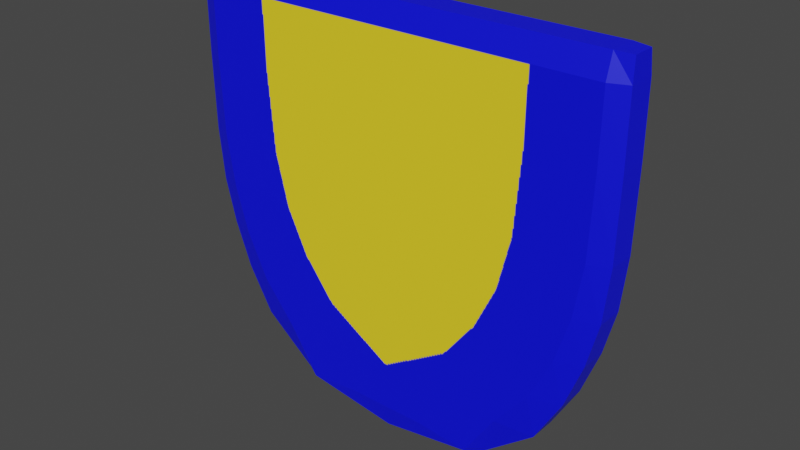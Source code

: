 # Source: Shield.blend  (saved by Blender 2.93.20; exported with 4.5.12 LTS)
import bpy
from mathutils import Matrix  # noqa: F401  (used for matrix-valued properties, if any)

bpy.ops.wm.read_factory_settings(use_empty=True)
scene = bpy.context.scene
scene.name = 'Scene'

# ---- collections
col_collection = bpy.data.collections.new('Collection'); scene.collection.children.link(col_collection)

# ---- images (referenced by path relative to the original .blend; pixels are not part of the script)
import os
ASSET_DIR = os.environ.get("B2B_ASSET_DIR", "")  # directory of the original .blend (textures are referenced by path, not embedded)
HERE = os.path.dirname(os.path.abspath(__file__))  # packed textures are extracted next to this script under _unpacked/

def load_image(name, relpath, width, height, colorspace="sRGB"):
    """Load a texture the original file referenced (path relative to the .blend, or extracted next to this script)."""
    p = next((c for c in (os.path.join(HERE, relpath), os.path.join(ASSET_DIR, relpath)) if relpath and os.path.exists(c)), "")
    if p:
        img = bpy.data.images.load(p, check_existing=True)
        img.name = name
    else:  # same state as the original file: an image datablock whose file is absent (Cycles renders it pink)
        img = bpy.data.images.new(name, width, height)
        img.source = "FILE"
        img.filepath = "//" + (relpath or name)
    img.colorspace_settings.name = colorspace
    return img
img_shield = load_image('Shield', '_unpacked/Shield.52acd685.png', 1024, 1024, 'sRGB')

# ---- materials (node trees are filled in below, after node groups)
mat_shield = bpy.data.materials.new('Shield')
mat_shield.use_transparent_shadow = False

# ---- material node trees
mat_shield.use_nodes = True; mat_shield.node_tree.nodes.clear()
_N = mat_shield.node_tree.nodes; _L = mat_shield.node_tree.links
n0 = _N.new('ShaderNodeBsdfPrincipled'); n0.name = 'Principled BSDF'; n0.location = (10, 300)
n0.distribution = 'GGX'
n0.subsurface_method = 'BURLEY'
n0.inputs[3].default_value = 1.45
n0.inputs[27].default_value = (0.0, 0.0, 0.0, 1.0)
n0.inputs[28].default_value = 1.0
n1 = _N.new('ShaderNodeOutputMaterial'); n1.name = 'Material Output'; n1.location = (300, 300)
n2 = _N.new('ShaderNodeTexImage'); n2.name = 'Image Texture'; n2.location = (-280, 275)
n2.image = img_shield
_L.new(n0.outputs[0], n1.inputs[0])
_L.new(n2.outputs[0], n0.inputs[0])
n1.is_active_output = True

# ---- world
world_world = bpy.data.worlds.new('World'); scene.world = world_world
world_world.use_nodes = True; world_world.node_tree.nodes.clear()
_N = world_world.node_tree.nodes; _L = world_world.node_tree.links
n0 = _N.new('ShaderNodeOutputWorld'); n0.name = 'World Output'; n0.location = (300, 300)
n1 = _N.new('ShaderNodeBackground'); n1.name = 'Background'; n1.location = (10, 300)
n1.inputs[0].default_value = (0.05088, 0.05088, 0.05088, 1.0)
_L.new(n1.outputs[0], n0.inputs[0])
n0.is_active_output = True
world_world.color = (0.05088, 0.05088, 0.05088)
world_world.use_sun_shadow = False
world_world.sun_shadow_jitter_overblur = 0.0

# ---- meshes
me_cube_001 = bpy.data.meshes.new('Cube.001')
me_cube_001.from_pydata([(0.7188, 0.06075, -0.6037), (0.9107, 0.06075, -0.2), (0.9839, 0.06075, 0.2343), (0.9905, 0.06075, 0.5888), (0.9866, -0.05017, 0.9851), (0.9866, 0.05017, 0.9851), (0.9905, -0.06075, 0.5888), (0.9839, -0.06075, 0.2343), (0.9107, -0.06075, -0.2), (0.7188, -0.06075, -0.6037), (0.4732, 0.06075, -0.8), (0.4732, -0.06075, -0.8), (0.834, -0.06075, -0.4039), (0.834, 0.06075, -0.4039), (0.9605, -0.06075, -0.0007816), (0.9605, 0.06075, -0.0007816), (0.6282, 0.06075, 0.9888), (0.6282, -0.06075, 0.9888), (0.4421, -0.09246, -0.2), (0.5941, -0.09246, 0.2343), (0.6219, -0.09246, 0.5888), (0.4421, 0.09246, -0.2), (0.5941, 0.09246, 0.2343), (0.6219, 0.09246, 0.5888), (0.1908, 0.09246, -0.7805), (0.1908, -0.09246, -0.7805), (0.2991, 0.09246, -0.3844), (0.2991, -0.09246, -0.3844), (0.5371, 0.09246, -0.0007816), (0.5371, -0.09246, -0.0007816), (0.9119, 0.06075, 0.9888), (0.5525, 0.09246, -0.5912), (0.7993, 0.09246, -0.2047), (0.8971, 0.09246, 0.2335), (0.9101, 0.09246, 0.5888), (0.4147, 0.09246, -0.8037), (0.6997, 0.09246, -0.4109), (0.8596, 0.09246, -0.001431), (0.9119, -0.06075, 0.9888), (0.5525, -0.09246, -0.5912), (0.7993, -0.09246, -0.2047), (0.8971, -0.09246, 0.2335), (0.9101, -0.09246, 0.5888), (0.4147, -0.09246, -0.8037), (0.6997, -0.09246, -0.4109), (0.8596, -0.09246, -0.001431), (-0.7188, 0.06075, -0.6037), (-0.9107, 0.06075, -0.2), (-0.9839, 0.06075, 0.2343), (-0.9905, 0.06075, 0.5888), (-0.9866, -0.05017, 0.9851), (-0.9866, 0.05017, 0.9851), (0.0, 0.06075, 0.9888), (0.0, -0.06075, 0.9888), (-0.9905, -0.06075, 0.5888), (-0.9839, -0.06075, 0.2343), (-0.9107, -0.06075, -0.2), (-0.7188, -0.06075, -0.6037), (0.0, -0.09246, 0.5888), (0.0, -0.09246, 0.2343), (0.0, -0.09246, -0.2), (5.111e-09, -0.09246, -0.5679), (0.0, 0.09246, 0.5888), (0.0, 0.09246, 0.2343), (0.0, 0.09246, -0.2), (5.111e-09, 0.09246, -0.5679), (-0.4732, 0.06075, -0.8), (-0.4732, -0.06075, -0.8), (0.0, -0.09246, -0.7805), (0.0, 0.09246, -0.7805), (-0.834, -0.06075, -0.4039), (-0.834, 0.06075, -0.4039), (0.0, -0.09246, -0.3805), (0.0, 0.09246, -0.3805), (-0.9605, -0.06075, -0.0007816), (-0.9605, 0.06075, -0.0007816), (0.0, -0.09246, 0.0), (0.0, 0.09246, 0.0), (-0.6282, 0.06075, 0.9888), (2.556e-09, -0.0766, -0.8799), (2.556e-09, 0.0766, -0.8799), (-0.6282, -0.06075, 0.9888), (-0.4421, -0.09246, -0.2), (-0.5941, -0.09246, 0.2343), (-0.6219, -0.09246, 0.5888), (-0.4421, 0.09246, -0.2), (-0.5941, 0.09246, 0.2343), (-0.6219, 0.09246, 0.5888), (-0.1908, 0.09246, -0.7805), (-0.1908, -0.09246, -0.7805), (-0.2991, 0.09246, -0.3844), (-0.2991, -0.09246, -0.3844), (-0.5371, 0.09246, -0.0007816), (-0.5371, -0.09246, -0.0007816), (-0.9119, 0.06075, 0.9888), (-0.5525, 0.09246, -0.5912), (-0.7993, 0.09246, -0.2047), (-0.8971, 0.09246, 0.2335), (-0.9101, 0.09246, 0.5888), (-0.4147, 0.09246, -0.8037), (-0.6997, 0.09246, -0.4109), (-0.8596, 0.09246, -0.001431), (-0.9119, -0.06075, 0.9888), (-0.5525, -0.09246, -0.5912), (-0.7993, -0.09246, -0.2047), (-0.8971, -0.09246, 0.2335), (-0.9101, -0.09246, 0.5888), (-0.4147, -0.09246, -0.8037), (-0.6997, -0.09246, -0.4109), (-0.8596, -0.09246, -0.001431), (0.99, -0.06075, 0.8886), (0.99, 0.06075, 0.8886), (0.0, -0.09246, 0.8886), (0.0, 0.09246, 0.8886), (0.6274, -0.09246, 0.8886), (0.6274, 0.09246, 0.8886), (0.9125, -0.09246, 0.8886), (0.9125, 0.09246, 0.8886), (-0.99, -0.06075, 0.8886), (-0.99, 0.06075, 0.8886), (-0.6274, -0.09246, 0.8886), (-0.6274, 0.09246, 0.8886), (-0.9125, -0.09246, 0.8886), (-0.9125, 0.09246, 0.8886)], [], [(19, 20, 58, 59), (117, 30, 5, 111), (111, 5, 4, 110), (29, 19, 59, 76), (27, 18, 60, 72), (16, 52, 53, 17), (10, 0, 9, 11), (114, 17, 53, 112), (25, 61, 68), (13, 1, 8, 12), (15, 2, 7, 14), (2, 3, 6, 7), (35, 31, 0, 10), (36, 32, 1, 13), (37, 33, 2, 15), (33, 34, 3, 2), (80, 35, 10), (79, 25, 68), (80, 10, 11, 79), (31, 36, 13, 0), (0, 13, 12, 9), (61, 27, 72), (32, 37, 15, 1), (1, 15, 14, 8), (18, 29, 76, 60), (40, 45, 29, 18), (64, 77, 28, 21), (39, 44, 27, 61), (65, 73, 26), (79, 43, 25), (80, 69, 24), (63, 62, 23, 22), (77, 63, 22, 28), (73, 64, 21, 26), (69, 65, 24), (43, 39, 61, 25), (116, 38, 17, 114), (30, 16, 17, 38), (44, 40, 18, 27), (45, 41, 19, 29), (113, 52, 16, 115), (41, 42, 20, 19), (7, 6, 42, 41), (14, 7, 41, 45), (12, 8, 40, 44), (5, 30, 38, 4), (110, 4, 38, 116), (11, 9, 39, 43), (79, 11, 43), (9, 12, 44, 39), (8, 14, 45, 40), (21, 28, 37, 32), (65, 26, 36, 31), (80, 24, 35), (22, 23, 34, 33), (28, 22, 33, 37), (26, 21, 32, 36), (24, 65, 31, 35), (115, 16, 30, 117), (83, 59, 58, 84), (123, 119, 51, 94), (119, 118, 50, 51), (93, 76, 59, 83), (91, 72, 60, 82), (78, 81, 53, 52), (66, 67, 57, 46), (120, 112, 53, 81), (89, 68, 61), (71, 70, 56, 47), (75, 74, 55, 48), (48, 55, 54, 49), (99, 66, 46, 95), (100, 71, 47, 96), (101, 75, 48, 97), (97, 48, 49, 98), (80, 66, 99), (79, 68, 89), (80, 79, 67, 66), (95, 46, 71, 100), (46, 57, 70, 71), (61, 72, 91), (96, 47, 75, 101), (47, 56, 74, 75), (82, 60, 76, 93), (104, 82, 93, 109), (64, 85, 92, 77), (103, 61, 91, 108), (65, 90, 73), (79, 89, 107), (80, 88, 69), (63, 86, 87, 62), (77, 92, 86, 63), (73, 90, 85, 64), (69, 88, 65), (107, 89, 61, 103), (122, 120, 81, 102), (94, 102, 81, 78), (108, 91, 82, 104), (109, 93, 83, 105), (113, 121, 78, 52), (105, 83, 84, 106), (55, 105, 106, 54), (74, 109, 105, 55), (70, 108, 104, 56), (51, 50, 102, 94), (118, 122, 102, 50), (67, 107, 103, 57), (79, 107, 67), (57, 103, 108, 70), (56, 104, 109, 74), (85, 96, 101, 92), (65, 95, 100, 90), (80, 99, 88), (86, 97, 98, 87), (92, 101, 97, 86), (90, 100, 96, 85), (88, 99, 95, 65), (121, 123, 94, 78), (87, 98, 123, 121), (54, 106, 122, 118), (62, 87, 121, 113), (106, 84, 120, 122), (84, 58, 112, 120), (49, 54, 118, 119), (98, 49, 119, 123), (23, 115, 117, 34), (6, 110, 116, 42), (62, 113, 115, 23), (42, 116, 114, 20), (20, 114, 112, 58), (3, 111, 110, 6), (34, 117, 111, 3)])
_uv = me_cube_001.uv_layers.new(name='UVMap')
_uv.uv.foreach_set('vector', [0.4197, 0.8, 0.4265, 0.9, 0.25, 0.9, 0.25, 0.8, 0.01453, 0.4837, 0.01467, 0.5, 0.0, 0.5, 0.0, 0.4837, 0.5925, 0.5235, 0.5925, 0.5395, 0.5462, 0.5395, 0.5462, 0.5235, 0.3967, 0.75, 0.4197, 0.8, 0.25, 0.8, 0.25, 0.75, 0.3169, 0.65, 0.3681, 0.7, 0.25, 0.7, 0.25, 0.65, 0.6387, 0.07234, 0.6387, 0.25, 0.5925, 0.25, 0.5925, 0.07234, 0.5925, 0.07605, 0.5925, 0.135, 0.5462, 0.135, 0.5462, 0.07605, 0.4275, 0.9837, 0.4277, 1.0, 0.25, 1.0, 0.25, 0.9837, 0.3392, 0.55, 0.25, 0.6285, 0.25, 0.55, 0.5925, 0.189, 0.5925, 0.2418, 0.5462, 0.2418, 0.5462, 0.189, 0.5925, 0.2933, 0.5925, 0.3434, 0.5462, 0.3434, 0.5462, 0.2933, 0.5925, 0.3434, 0.5925, 0.4415, 0.5462, 0.4415, 0.5462, 0.3434, 0.1352, 0.05, 0.08184, 0.09459, 0.06267, 0.1, 0.113, 0.05, 0.0546, 0.1443, 0.03526, 0.2, 0.01823, 0.2, 0.0376, 0.15, 0.02327, 0.2489, 0.0178, 0.3, 0.0, 0.3, 0.005697, 0.25, 0.0178, 0.3, 0.01381, 0.4, 0.0, 0.4, 0.0, 0.3, 0.25, 0.0, 0.1352, 0.05, 0.113, 0.05, 0.25, 0.5, 0.3392, 0.55, 0.25, 0.55, 0.5925, 0.0, 0.5925, 0.07605, 0.5462, 0.07605, 0.5462, 0.0, 0.08184, 0.09459, 0.0546, 0.1443, 0.0376, 0.15, 0.06267, 0.1, 0.5925, 0.135, 0.5925, 0.189, 0.5462, 0.189, 0.5462, 0.135, 0.2512, 0.6285, 0.3169, 0.65, 0.25, 0.65, 0.03526, 0.2, 0.02327, 0.2489, 0.005697, 0.25, 0.01823, 0.2, 0.5925, 0.2418, 0.5925, 0.2933, 0.5462, 0.2933, 0.5462, 0.2418, 0.3681, 0.7, 0.3967, 0.75, 0.25, 0.75, 0.25, 0.7, 0.4647, 0.7, 0.4767, 0.7489, 0.3967, 0.75, 0.3681, 0.7, 0.25, 0.2, 0.25, 0.25, 0.1033, 0.25, 0.1319, 0.2, 0.4182, 0.5946, 0.4454, 0.6443, 0.3169, 0.65, 0.2512, 0.6285, 0.25, 0.1285, 0.25, 0.15, 0.1831, 0.15, 0.25, 0.5, 0.3648, 0.55, 0.3392, 0.55, 0.25, 0.0, 0.25, 0.05, 0.1608, 0.05, 0.25, 0.3, 0.25, 0.4, 0.07348, 0.4, 0.08032, 0.3, 0.25, 0.25, 0.25, 0.3, 0.08032, 0.3, 0.1033, 0.25, 0.25, 0.15, 0.25, 0.2, 0.1319, 0.2, 0.1831, 0.15, 0.25, 0.05, 0.2488, 0.1285, 0.1608, 0.05, 0.3648, 0.55, 0.4182, 0.5946, 0.2512, 0.6285, 0.3392, 0.55, 0.4855, 0.9837, 0.4853, 1.0, 0.4277, 1.0, 0.4275, 0.9837, 0.6387, 0.01467, 0.6387, 0.07234, 0.5925, 0.07234, 0.5925, 0.01467, 0.4454, 0.6443, 0.4647, 0.7, 0.3681, 0.7, 0.3169, 0.65, 0.4767, 0.7489, 0.4822, 0.8, 0.4197, 0.8, 0.3967, 0.75, 0.25, 0.4837, 0.25, 0.5, 0.07234, 0.5, 0.07253, 0.4837, 0.4822, 0.8, 0.4862, 0.9, 0.4265, 0.9, 0.4197, 0.8, 0.5, 0.8, 0.5, 0.9, 0.4862, 0.9, 0.4822, 0.8, 0.4943, 0.75, 0.5, 0.8, 0.4822, 0.8, 0.4767, 0.7489, 0.4624, 0.65, 0.4818, 0.7, 0.4647, 0.7, 0.4454, 0.6443, 0.6387, 0.0, 0.6387, 0.01467, 0.5925, 0.01467, 0.5925, 0.0, 0.5, 0.9837, 0.5, 1.0, 0.4853, 1.0, 0.4855, 0.9837, 0.387, 0.55, 0.4373, 0.6, 0.4182, 0.5946, 0.3648, 0.55, 0.25, 0.5, 0.387, 0.55, 0.3648, 0.55, 0.4373, 0.6, 0.4624, 0.65, 0.4454, 0.6443, 0.4182, 0.5946, 0.4818, 0.7, 0.4943, 0.75, 0.4767, 0.7489, 0.4647, 0.7, 0.1319, 0.2, 0.1033, 0.25, 0.02327, 0.2489, 0.03526, 0.2, 0.2488, 0.1285, 0.1831, 0.15, 0.0546, 0.1443, 0.08184, 0.09459, 0.25, 0.0, 0.1608, 0.05, 0.1352, 0.05, 0.08032, 0.3, 0.07348, 0.4, 0.01381, 0.4, 0.0178, 0.3, 0.1033, 0.25, 0.08032, 0.3, 0.0178, 0.3, 0.02327, 0.2489, 0.1831, 0.15, 0.1319, 0.2, 0.03526, 0.2, 0.0546, 0.1443, 0.1608, 0.05, 0.2488, 0.1285, 0.08184, 0.09459, 0.1352, 0.05, 0.07253, 0.4837, 0.07234, 0.5, 0.01467, 0.5, 0.01453, 0.4837, 0.08032, 0.8, 0.25, 0.8, 0.25, 0.9, 0.07348, 0.9, 0.4855, 0.4837, 0.5, 0.4837, 0.5, 0.5, 0.4853, 0.5, 0.5, 0.5235, 0.5462, 0.5235, 0.5462, 0.5395, 0.5, 0.5395, 0.1033, 0.75, 0.25, 0.75, 0.25, 0.8, 0.08032, 0.8, 0.1831, 0.65, 0.25, 0.65, 0.25, 0.7, 0.1319, 0.7, 0.6387, 0.4277, 0.5925, 0.4277, 0.5925, 0.25, 0.6387, 0.25, 0.5, 0.07605, 0.5462, 0.07605, 0.5462, 0.135, 0.5, 0.135, 0.07253, 0.9837, 0.25, 0.9837, 0.25, 1.0, 0.07234, 1.0, 0.1608, 0.55, 0.25, 0.55, 0.2488, 0.6285, 0.5, 0.189, 0.5462, 0.189, 0.5462, 0.2418, 0.5, 0.2418, 0.5, 0.2933, 0.5462, 0.2933, 0.5462, 0.3434, 0.5, 0.3434, 0.5, 0.3434, 0.5462, 0.3434, 0.5462, 0.4415, 0.5, 0.4415, 0.3648, 0.05, 0.387, 0.05, 0.4373, 0.1, 0.4182, 0.09459, 0.4454, 0.1443, 0.4624, 0.15, 0.4818, 0.2, 0.4647, 0.2, 0.4767, 0.2489, 0.4943, 0.25, 0.5, 0.3, 0.4822, 0.3, 0.4822, 0.3, 0.5, 0.3, 0.5, 0.4, 0.4862, 0.4, 0.25, 0.0, 0.387, 0.05, 0.3648, 0.05, 0.25, 0.5, 0.25, 0.55, 0.1608, 0.55, 0.5, 0.0, 0.5462, 0.0, 0.5462, 0.07605, 0.5, 0.07605, 0.4182, 0.09459, 0.4373, 0.1, 0.4624, 0.15, 0.4454, 0.1443, 0.5, 0.135, 0.5462, 0.135, 0.5462, 0.189, 0.5, 0.189, 0.25, 0.6285, 0.25, 0.65, 0.1831, 0.65, 0.4647, 0.2, 0.4818, 0.2, 0.4943, 0.25, 0.4767, 0.2489, 0.5, 0.2418, 0.5462, 0.2418, 0.5462, 0.2933, 0.5, 0.2933, 0.1319, 0.7, 0.25, 0.7, 0.25, 0.75, 0.1033, 0.75, 0.03526, 0.7, 0.1319, 0.7, 0.1033, 0.75, 0.02327, 0.7489, 0.25, 0.2, 0.3681, 0.2, 0.3967, 0.25, 0.25, 0.25, 0.08184, 0.5946, 0.2488, 0.6285, 0.1831, 0.65, 0.0546, 0.6443, 0.2512, 0.1285, 0.3169, 0.15, 0.25, 0.15, 0.25, 0.5, 0.1608, 0.55, 0.1352, 0.55, 0.25, 0.0, 0.3392, 0.05, 0.25, 0.05, 0.25, 0.3, 0.4197, 0.3, 0.4265, 0.4, 0.25, 0.4, 0.25, 0.25, 0.3967, 0.25, 0.4197, 0.3, 0.25, 0.3, 0.25, 0.15, 0.3169, 0.15, 0.3681, 0.2, 0.25, 0.2, 0.25, 0.05, 0.3392, 0.05, 0.25, 0.1285, 0.1352, 0.55, 0.1608, 0.55, 0.2488, 0.6285, 0.08184, 0.5946, 0.01453, 0.9837, 0.07253, 0.9837, 0.07234, 1.0, 0.01467, 1.0, 0.6387, 0.4853, 0.5925, 0.4853, 0.5925, 0.4277, 0.6387, 0.4277, 0.0546, 0.6443, 0.1831, 0.65, 0.1319, 0.7, 0.03526, 0.7, 0.02327, 0.7489, 0.1033, 0.75, 0.08032, 0.8, 0.0178, 0.8, 0.25, 0.4837, 0.4275, 0.4837, 0.4277, 0.5, 0.25, 0.5, 0.0178, 0.8, 0.08032, 0.8, 0.07348, 0.9, 0.01381, 0.9, 0.0, 0.8, 0.0178, 0.8, 0.01381, 0.9, 0.0, 0.9, 0.005697, 0.75, 0.02327, 0.7489, 0.0178, 0.8, 0.0, 0.8, 0.0376, 0.65, 0.0546, 0.6443, 0.03526, 0.7, 0.01823, 0.7, 0.6387, 0.5, 0.5925, 0.5, 0.5925, 0.4853, 0.6387, 0.4853, 0.0, 0.9837, 0.01453, 0.9837, 0.01467, 1.0, 0.0, 1.0, 0.113, 0.55, 0.1352, 0.55, 0.08184, 0.5946, 0.06267, 0.6, 0.25, 0.5, 0.1352, 0.55, 0.113, 0.55, 0.06267, 0.6, 0.08184, 0.5946, 0.0546, 0.6443, 0.0376, 0.65, 0.01823, 0.7, 0.03526, 0.7, 0.02327, 0.7489, 0.005697, 0.75, 0.3681, 0.2, 0.4647, 0.2, 0.4767, 0.2489, 0.3967, 0.25, 0.2512, 0.1285, 0.4182, 0.09459, 0.4454, 0.1443, 0.3169, 0.15, 0.25, 0.0, 0.3648, 0.05, 0.3392, 0.05, 0.4197, 0.3, 0.4822, 0.3, 0.4862, 0.4, 0.4265, 0.4, 0.3967, 0.25, 0.4767, 0.2489, 0.4822, 0.3, 0.4197, 0.3, 0.3169, 0.15, 0.4454, 0.1443, 0.4647, 0.2, 0.3681, 0.2, 0.3392, 0.05, 0.3648, 0.05, 0.4182, 0.09459, 0.2512, 0.1285, 0.4275, 0.4837, 0.4855, 0.4837, 0.4853, 0.5, 0.4277, 0.5, 0.4265, 0.4, 0.4862, 0.4, 0.4855, 0.4837, 0.4275, 0.4837, 0.0, 0.9, 0.01381, 0.9, 0.01453, 0.9837, 0.0, 0.9837, 0.25, 0.4, 0.4265, 0.4, 0.4275, 0.4837, 0.25, 0.4837, 0.01381, 0.9, 0.07348, 0.9, 0.07253, 0.9837, 0.01453, 0.9837, 0.07348, 0.9, 0.25, 0.9, 0.25, 0.9837, 0.07253, 0.9837, 0.5, 0.4415, 0.5462, 0.4415, 0.5462, 0.5235, 0.5, 0.5235, 0.4862, 0.4, 0.5, 0.4, 0.5, 0.4837, 0.4855, 0.4837, 0.07348, 0.4, 0.07253, 0.4837, 0.01453, 0.4837, 0.01381, 0.4, 0.5, 0.9, 0.5, 0.9837, 0.4855, 0.9837, 0.4862, 0.9, 0.25, 0.4, 0.25, 0.4837, 0.07253, 0.4837, 0.07348, 0.4, 0.4862, 0.9, 0.4855, 0.9837, 0.4275, 0.9837, 0.4265, 0.9, 0.4265, 0.9, 0.4275, 0.9837, 0.25, 0.9837, 0.25, 0.9, 0.5925, 0.4415, 0.5925, 0.5235, 0.5462, 0.5235, 0.5462, 0.4415, 0.01381, 0.4, 0.01453, 0.4837, 0.0, 0.4837, 0.0, 0.4])
me_cube_001.materials.append(mat_shield)
me_cube_001.use_remesh_fix_poles = True
me_cube_001.use_remesh_preserve_attributes = False
me_cube_001.use_paint_bone_selection = False
me_cube_001.use_paint_mask = True
me_cube_001.update()

# ---- objects
ob_cube = bpy.data.objects.new('Cube', me_cube_001)

# ---- transforms, parenting, visibility, modifiers, constraints
ob_cube.location = (0.0, 0.0, 0.0)

# ---- collection membership
col_collection.objects.link(ob_cube)

# ---- scene / render settings (as saved in the file)
scene.frame_start = 1; scene.frame_end = 250; scene.frame_set(1)
scene.render.engine = 'BLENDER_EEVEE_NEXT'
scene.cycles.use_denoising = False
scene.cycles.samples = 128
scene.cycles.sampling_pattern = 'TABULATED_SOBOL'
scene.cycles.use_adaptive_sampling = False
scene.cycles.use_light_tree = False
scene.view_settings.view_transform = 'Filmic'
bpy.context.view_layer.update()

# ---- added for rendering (the .blend has no active camera and no usable light): camera, sun
cam_auto = bpy.data.cameras.new('AutoCamera')
cam_auto.lens = 50.0
cam_auto.sensor_width = 36.0
cam_auto.clip_end = 1000.0
ob_auto_camera = bpy.data.objects.new('AutoCamera', cam_auto)
scene.collection.objects.link(ob_auto_camera)
ob_auto_camera.location = (2.52556, -3.03067, 2.07489)
ob_auto_camera.rotation_euler = (1.09748, -7.21219e-08, 0.694738)
scene.camera = ob_auto_camera
light_auto_sun = bpy.data.lights.new('AutoSun', 'SUN')
light_auto_sun.energy = 3.0
light_auto_sun.angle = 0.0523599
ob_auto_sun = bpy.data.objects.new('AutoSun', light_auto_sun)
scene.collection.objects.link(ob_auto_sun)
ob_auto_sun.rotation_euler = (0.872665, 0.174533, 0.523599)
bpy.context.view_layer.update()
